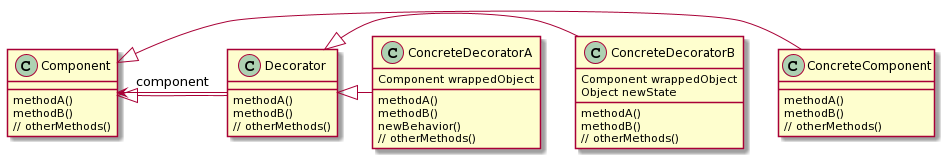

The diagram above was rendered by PlantUML. Its source (embedded in the PNG):
@startuml
class Component
class ConcreteComponent
class Decorator
class ConcreteDecoratorA
class ConcreteDecoratorB

Component : methodA()
Component : methodB()
Component : // otherMethods()

ConcreteComponent : methodA()
ConcreteComponent : methodB()
ConcreteComponent : // otherMethods()

Decorator : methodA()
Decorator : methodB()
Decorator : // otherMethods()

ConcreteDecoratorA : Component wrappedObject
ConcreteDecoratorA : methodA()
ConcreteDecoratorA : methodB()
ConcreteDecoratorA : newBehavior()
ConcreteDecoratorA : // otherMethods()

ConcreteDecoratorB : Component wrappedObject
ConcreteDecoratorB : Object newState
ConcreteDecoratorB : methodA()
ConcreteDecoratorB : methodB()
ConcreteDecoratorB : // otherMethods()

Component <|- ConcreteComponent
Component <|- Decorator
Decorator <|- ConcreteDecoratorA
Decorator <|- ConcreteDecoratorB
Decorator -> Component : component
@enduml